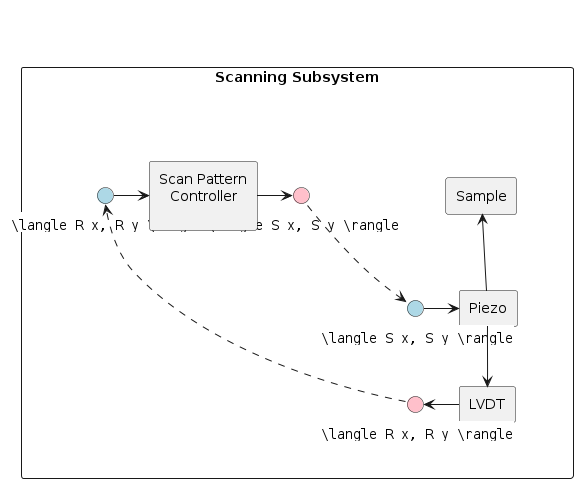

The diagram above was rendered by PlantUML. Its source (embedded in the PNG):
@startuml
!include style.puml

!startsub component
'!include <material/grid> '( or vector_line, or vector_polyline)

component "Scanning Subsystem" as scanning_subsystem {

  'Contains the H/W components (not considering the controller logic)'
  package " " <<layout>> as scan_hw {
    component Sample as ss_sample
    component Piezo as ss_piezo
    component LVDT as ss_lvdt
    interface "<latex>\langle S_x, S_y \rangle</latex>" <<input>> as ss_piezo_in
    interface "<latex>\langle R_x, R_y \rangle</latex>" <<output>> as ss_lvdt_out

    ss_piezo -u-> ss_sample
    ss_piezo -d-> ss_lvdt
    ss_lvdt -> ss_lvdt_out
    ss_piezo_in -> ss_piezo
  }

  'Contains the controller logic'
  package " " <<layout>> as spc_pkg {
    interface "<latex>\langle R_x, R_y \rangle</latex>" <<input>> as spc_in
    interface "<latex>\langle S_x, S_y \rangle</latex>" <<output>> as spc_out
    'Consider adding <$ma_vector_polyline,color=dimgray>" <<center>> for sprite
    component "Scan Pattern\nController\n" <<center>> as scan_pattern_controller

    spc_in -> scan_pattern_controller
    scan_pattern_controller -> spc_out
  }

  spc_out ..> ss_piezo_in
  ss_lvdt_out ..> spc_in

  'Force positioning magic'
  spc_pkg -[hidden]right- scan_hw
}
!endsub
@enduml